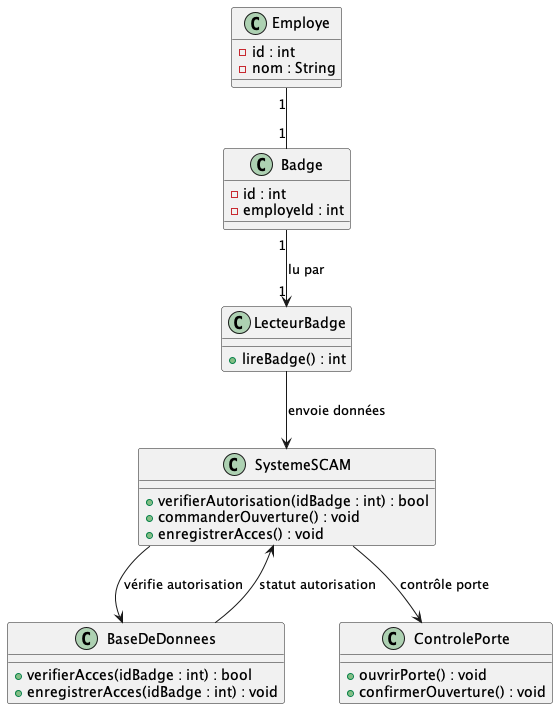

The diagram above was rendered by PlantUML. Its source (embedded in the PNG):
@startuml badge_class_diagram
class Employe {
    - id : int
    - nom : String
}

class Badge {
    - id : int
    - employeId : int
}

class LecteurBadge {
    + lireBadge() : int
}

class SystemeSCAM {
    + verifierAutorisation(idBadge : int) : bool
    + commanderOuverture() : void
    + enregistrerAcces() : void
}

class BaseDeDonnees {
    + verifierAcces(idBadge : int) : bool
    + enregistrerAcces(idBadge : int) : void
}

class ControlePorte {
    + ouvrirPorte() : void
    + confirmerOuverture() : void
}

Employe "1" -- "1" Badge
Badge "1" --> "1" LecteurBadge : "lu par"
LecteurBadge --> SystemeSCAM : "envoie données"
SystemeSCAM --> BaseDeDonnees : "vérifie autorisation"
SystemeSCAM --> ControlePorte : "contrôle porte"
BaseDeDonnees --> SystemeSCAM : "statut autorisation"
@enduml